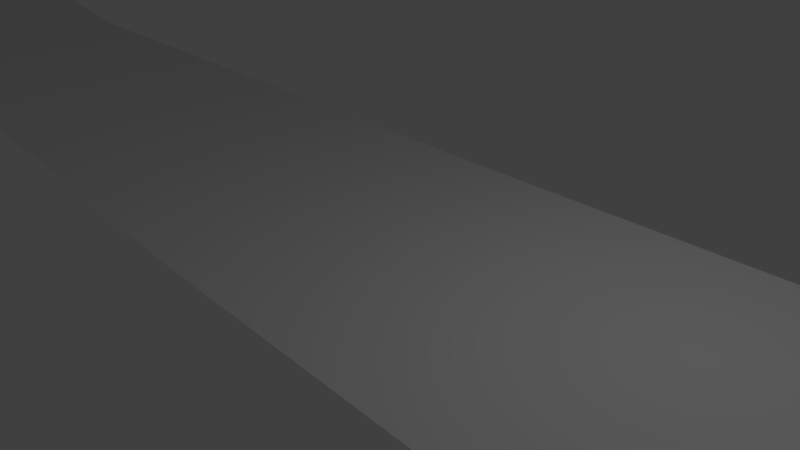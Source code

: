 # Source: roads.blend  (saved by Blender 2.79.0; exported with 4.5.12 LTS)
import bpy
from mathutils import Matrix  # noqa: F401  (used for matrix-valued properties, if any)

bpy.ops.wm.read_factory_settings(use_empty=True)
scene = bpy.context.scene
scene.name = 'Scene'

# ---- collections
col_collection_1 = bpy.data.collections.new('Collection 1'); scene.collection.children.link(col_collection_1)

# ---- world
world_world = bpy.data.worlds.new('World'); scene.world = world_world
world_world.color = (0.05088, 0.05088, 0.05088)
world_world.use_sun_shadow = False
world_world.sun_shadow_jitter_overblur = 0.0
world_world.cycles.sampling_method = 'MANUAL'

# ---- cameras
cam_camera = bpy.data.cameras.new('Camera')
cam_camera.clip_end = 100.0
cam_camera.lens = 35.0
cam_camera.sensor_width = 32.0
cam_camera.sensor_height = 18.0
cam_camera.ortho_scale = 7.314
cam_camera.dof.focus_distance = 0.0
cam_camera.dof.aperture_fstop = 128.0

# ---- lights
light_lamp = bpy.data.lights.new('Lamp', 'POINT')
light_lamp.transmission_factor = 0.0
light_lamp.cutoff_distance = 30.0
light_lamp.energy = 100.0
light_lamp.shadow_buffer_clip_start = 1.001
light_lamp.shadow_soft_size = 0.1
light_lamp.shadow_maximum_resolution = 0.006
light_lamp.use_absolute_resolution = True

# ---- meshes
me_plane = bpy.data.meshes.new('Plane')
me_plane.from_pydata([(-1.737, -2.523, 0.0), (66.61, -9.797, 0.0), (-1.0, 3.986, 0.0), (66.61, -1.814, 0.0), (118.7, -14.06, 0.0), (118.7, -6.077, 0.0), (45.4, -3.997, 0.0), (45.4, 3.986, 0.0), (55.21, -5.497, 0.0), (55.21, 2.486, 0.0), (74.96, -12.05, 0.0), (74.96, -4.07, 0.0), (126.3, -12.56, 1.47e-08), (126.3, -4.577, 1.47e-08), (134.5, -9.393, 3.036e-08), (134.5, -1.411, 3.036e-08), (142.0, -5.393, 4.474e-08), (142.0, 2.589, 4.474e-08), (151.2, 0.2734, 6.232e-08), (151.2, 8.256, 6.232e-08), (160.5, 5.44, 8.022e-08), (160.5, 13.42, 8.022e-08), (171.5, 9.273, 1.013e-07), (171.5, 17.26, 1.013e-07), (188.0, 11.44, 1.33e-07), (188.0, 19.42, 1.33e-07), (205.8, 12.61, 1.33e-07), (205.8, 20.59, 1.33e-07), (271.3, 13.8, 1.33e-07), (271.3, 20.42, 1.33e-07), (282.0, 15.2, 1.33e-07), (280.1, 21.99, 1.33e-07), (293.0, 21.58, 1.33e-07), (290.4, 27.84, 1.33e-07), (301.3, 28.07, 1.33e-07), (300.2, 35.99, 1.33e-07), (315.9, 41.23, 1.33e-07), (308.4, 44.03, 1.33e-07), (324.7, 56.77, 1.33e-07), (316.8, 55.69, 1.33e-07), (325.0, 65.89, 1.424e-07), (317.5, 63.29, 1.424e-07), (310.1, 79.81, 1.208e-08), (304.1, 74.6, 1.208e-08), (323.1, 70.79, 1.265e-07), (315.9, 67.56, 1.265e-07), (319.8, 74.98, 9.833e-08), (313.1, 71.02, 9.833e-08), (321.3, 48.83, 1.424e-07), (313.6, 49.69, 1.424e-07), (308.9, 34.31, 1.314e-07), (303.6, 38.64, 1.314e-07), (291.2, 83.24, 1.208e-08), (290.3, 76.97, 1.208e-08), (204.2, 85.46, 1.208e-08), (204.0, 77.48, 1.208e-08), (188.8, 80.01, 1.208e-08), (191.8, 72.61, 1.208e-08), (198.8, 84.23, 1.208e-08), (200.2, 76.54, 1.208e-08), (171.9, 62.54, 1.208e-08), (176.3, 57.1, 1.208e-08), (179.0, 72.34, 1.208e-08), (183.3, 65.78, 1.208e-08), (147.8, 55.0, 1.208e-08), (147.5, 48.44, 1.208e-08), (165.2, 58.89, 1.208e-08), (167.4, 51.94, 1.208e-08), (156.7, 56.09, 1.208e-08), (157.9, 49.2, 1.208e-08), (78.61, 54.81, -1.934e-06), (78.6, 49.45, -1.934e-06), (69.28, 58.4, -2.236e-06), (67.75, 52.41, -2.236e-06), (61.97, 63.38, -2.487e-06), (59.44, 57.74, -2.487e-06), (55.65, 71.9, -2.839e-06), (52.01, 66.91, -2.839e-06), (51.7, 79.08, -3.052e-06), (47.61, 74.46, -3.052e-06), (45.83, 84.18, -3.341e-06), (42.18, 79.19, -3.341e-06), (37.81, 88.11, -3.73e-06), (34.97, 82.62, -3.73e-06), (25.93, 91.1, -4.295e-06), (24.76, 85.03, -4.295e-06), (12.4, 91.4, -4.961e-06), (12.26, 85.22, -4.961e-06), (3.355, 90.36, -5.388e-06), (4.6, 84.3, -5.388e-06), (-9.257, 85.99, -5.978e-06), (-5.873, 80.82, -5.978e-06), (-21.18, 77.76, -6.543e-06), (-16.06, 74.3, -6.543e-06), (-28.52, 68.78, -6.907e-06), (-22.95, 66.1, -6.907e-06), (-31.22, 58.46, -7.033e-06), (-25.16, 57.26, -7.033e-06), (-31.77, 49.17, -7.058e-06), (-25.6, 49.36, -7.058e-06), (-30.36, 38.52, -7.013e-06), (-24.66, 39.72, -7.148e-06), (-26.99, 32.06, -7.261e-06), (-21.68, 32.9, -7.351e-06), (-27.85, 23.39, -6.923e-06), (-21.7, 23.55, -7.126e-06), (-31.35, 17.43, -7.193e-06), (-25.43, 15.99, -7.113e-06), (-33.98, 10.93, -6.988e-06), (-28.9, 11.3, -6.898e-06), (-30.67, 1.329, -7.202e-06), (-26.62, 5.711, -7.052e-06), (-16.92, 4.18, -3.529e-06), (-22.1, -1.334, -3.602e-06), (-26.23, 28.06, -7.137e-06), (-21.18, 28.22, -7.238e-06), (-34.1, 5.3, -7.136e-06), (-28.95, 7.735, -7.023e-06)], [], [(8, 1, 3, 9), (11, 10, 4, 5), (0, 6, 7, 2), (6, 8, 9, 7), (3, 1, 10, 11), (5, 4, 12, 13), (13, 12, 14, 15), (15, 14, 16, 17), (17, 16, 18, 19), (19, 18, 20, 21), (21, 20, 22, 23), (23, 22, 24, 25), (25, 24, 26, 27), (27, 26, 28, 29), (29, 28, 30, 31), (31, 30, 32, 33), (33, 32, 34, 35), (51, 50, 36, 37), (49, 48, 38, 39), (39, 38, 40, 41), (47, 46, 42, 43), (41, 40, 44, 45), (45, 44, 46, 47), (37, 36, 48, 49), (35, 34, 50, 51), (43, 42, 52, 53), (53, 52, 54, 55), (59, 58, 56, 57), (55, 54, 58, 59), (63, 62, 60, 61), (57, 56, 62, 63), (69, 68, 64, 65), (61, 60, 66, 67), (67, 66, 68, 69), (65, 64, 70, 71), (71, 70, 72, 73), (73, 72, 74, 75), (75, 74, 76, 77), (77, 76, 78, 79), (79, 78, 80, 81), (81, 80, 82, 83), (83, 82, 84, 85), (85, 84, 86, 87), (87, 86, 88, 89), (89, 88, 90, 91), (91, 90, 92, 93), (93, 92, 94, 95), (95, 94, 96, 97), (97, 96, 98, 99), (99, 98, 100, 101), (101, 100, 102, 103), (115, 114, 104, 105), (105, 104, 106, 107), (107, 106, 108, 109), (117, 116, 110, 111), (112, 111, 110, 113), (2, 112, 113, 0), (103, 102, 114, 115), (109, 108, 116, 117)])
me_plane.use_remesh_preserve_volume = False
me_plane.use_remesh_preserve_attributes = False
me_plane.use_mirror_vertex_groups = False
me_plane.update()

# ---- objects
ob_plane = bpy.data.objects.new('Plane', me_plane)
ob_lamp = bpy.data.objects.new('Lamp', light_lamp)
ob_camera = bpy.data.objects.new('Camera', cam_camera)

# ---- transforms, parenting, visibility, modifiers, constraints
ob_plane.location = (0.0, 0.0, 0.0)
ob_plane.scale = (0.8144, 0.8144, 0.8144)
ob_plane.lineart.crease_threshold = 0.0
ob_lamp.location = (4.076, 1.005, 5.904)
ob_lamp.rotation_euler = (0.6503, 0.05522, 1.866)
ob_lamp.lock_rotations_4d = False
ob_lamp.empty_display_type = 'ARROWS'
ob_lamp.color = (0.0, 0.0, 0.0, 0.0)
ob_lamp.lineart.crease_threshold = 0.0
ob_camera.location = (7.481, -6.508, 5.344)
ob_camera.rotation_euler = (1.109, 0.0, 0.8149)
ob_camera.lock_rotations_4d = False
ob_camera.empty_display_type = 'ARROWS'
ob_camera.color = (0.0, 0.0, 0.0, 0.0)
ob_camera.display_type = 'WIRE'
ob_camera.lineart.crease_threshold = 0.0

# ---- collection membership
col_collection_1.objects.link(ob_plane)
col_collection_1.objects.link(ob_lamp)
col_collection_1.objects.link(ob_camera)

# ---- scene / render settings (as saved in the file)
scene.camera = ob_camera
scene.frame_start = 1; scene.frame_end = 250; scene.frame_set(205)
scene.render.engine = 'BLENDER_EEVEE_NEXT'
scene.render.resolution_percentage = 50
scene.render.dither_intensity = 0.0
scene.cycles.use_denoising = False
scene.cycles.samples = 128
scene.cycles.sampling_pattern = 'TABULATED_SOBOL'
scene.cycles.use_adaptive_sampling = False
scene.cycles.use_light_tree = False
scene.cycles.blur_glossy = 0.0
scene.cycles.sample_clamp_indirect = 0.0
scene.view_settings.view_transform = 'Standard'
bpy.context.view_layer.update()
